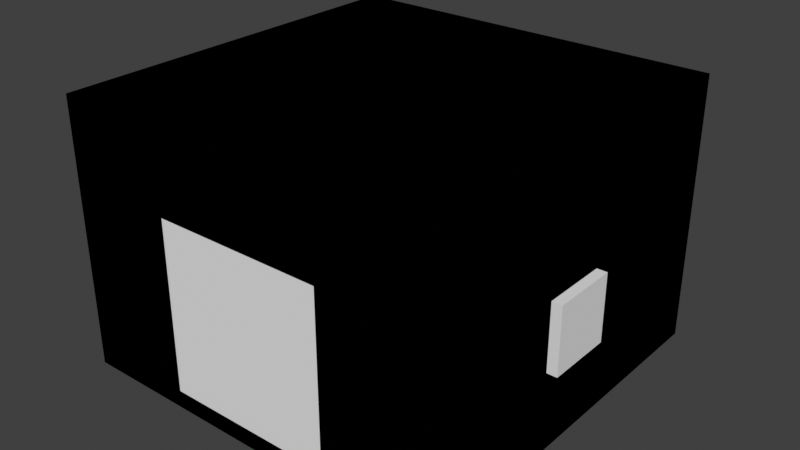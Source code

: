 # Source: 4214LTS_Cube.blend  (saved by Blender 4.2.67; exported with 4.5.12 LTS)
import bpy
from mathutils import Matrix  # noqa: F401  (used for matrix-valued properties, if any)

bpy.ops.wm.read_factory_settings(use_empty=True)
scene = bpy.context.scene
scene.name = 'Scene'

# ---- collections
col_collection = bpy.data.collections.new('Collection'); scene.collection.children.link(col_collection)
col_volumetric_boxes = bpy.data.collections.new('Volumetric Boxes'); scene.collection.children.link(col_volumetric_boxes)
col_memory_points = bpy.data.collections.new('Memory Points'); scene.collection.children.link(col_memory_points)
col_colliders = bpy.data.collections.new('Colliders'); scene.collection.children.link(col_colliders)
col_buildingfireview = bpy.data.collections.new('BuildingFireView'); col_colliders.children.link(col_buildingfireview)
col_light_portals = bpy.data.collections.new('Light Portals'); scene.collection.children.link(col_light_portals)

# ---- materials (node trees are filled in below, after node groups)
mat_material = bpy.data.materials.new('Material')
mat_material.alpha_threshold = 0.0
mat_material.use_backface_culling = True
mat_material.roughness = 0.5
mat_material.line_color = (0.0, 0.0, 0.0, 1.0)
mat_dummyvolume_d3975b51f51e6bd5 = bpy.data.materials.new('dummyvolume_d3975b51f51e6bd5')
mat_dummyvolume_d3975b51f51e6bd5.diffuse_color = (0.6346, 0.3379, 0.3417, 1.0)
mat_concrete_1a05231c3fd1627a = bpy.data.materials.new('concrete_1A05231C3FD1627A')
mat_concrete_1a05231c3fd1627a.diffuse_color = (0.7439, 0.1997, 0.08086, 1.0)

# ---- node groups
ng_nodetree = bpy.data.node_groups.new('NodeTree', 'ShaderNodeTree')
_s = ng_nodetree.interface.new_socket(name='Vector', in_out='OUTPUT', socket_type='NodeSocketVector')
_s.min_value = 0.0
_s.max_value = 0.0
_s = ng_nodetree.interface.new_socket(name='Vector', in_out='INPUT', socket_type='NodeSocketVector')
_s.min_value = -1e+04
_s.max_value = 1e+04
_s = ng_nodetree.interface.new_socket(name='TilingU', in_out='INPUT', socket_type='NodeSocketFloat')
_s.subtype = 'FACTOR'
_s.default_value = 1.0
_s.min_value = -1000.0
_s.max_value = 1000.0
_s = ng_nodetree.interface.new_socket(name='TilingV', in_out='INPUT', socket_type='NodeSocketFloat')
_s.subtype = 'FACTOR'
_s.default_value = 1.0
_s.min_value = -1000.0
_s.max_value = 1000.0
_s = ng_nodetree.interface.new_socket(name='OffsetU', in_out='INPUT', socket_type='NodeSocketFloat')
_s.subtype = 'FACTOR'
_s.min_value = -1.0
_s.max_value = 1.0
_s = ng_nodetree.interface.new_socket(name='OffsetV', in_out='INPUT', socket_type='NodeSocketFloat')
_s.subtype = 'FACTOR'
_s.min_value = -1.0
_s.max_value = 1.0
_s = ng_nodetree.interface.new_socket(name='Rotation', in_out='INPUT', socket_type='NodeSocketFloat')
_s.subtype = 'FACTOR'
_s.min_value = 0.0
_s.max_value = 360.0
_N = ng_nodetree.nodes; _L = ng_nodetree.links
n0 = _N.new('NodeFrame'); n0.name = 'Frame.004'; n0.location = (-230, 440)
n0.label = 'Shift UVs so tiling/rotation origin is in top left corner'
n0.width = 200
n1 = _N.new('ShaderNodeCombineXYZ'); n1.name = 'Combine XYZ'; n1.location = (-220, 160)
n2 = _N.new('ShaderNodeCombineXYZ'); n2.name = 'Combine XYZ.001'; n2.location = (-220, -20)
n3 = _N.new('ShaderNodeMath'); n3.name = 'Math.006'; n3.location = (-440, -100)
n3.hide = True
n3.operation = 'MULTIPLY'
n3.inputs[1].default_value = -1.0
n3.inputs[2].default_value = 0.0
n4 = _N.new('NodeReroute'); n4.name = 'Reroute'; n4.location = (-520, -100)
n4.width = 16
n4.socket_idname = 'NodeSocketFloatFactor'
n5 = _N.new('NodeReroute'); n5.name = 'Reroute.003'; n5.location = (-460, -80)
n5.width = 16
n5.socket_idname = 'NodeSocketFloatFactor'
n6 = _N.new('NodeReroute'); n6.name = 'Reroute.004'; n6.location = (-280, 120)
n6.width = 16
n6.socket_idname = 'NodeSocketVector'
n7 = _N.new('ShaderNodeVectorMath'); n7.name = 'Vector Math'; n7.location = (30, -40)
n7.inputs[1].default_value = (0.0, -1.0, 0.0)
n8 = _N.new('NodeReroute'); n8.name = 'Reroute.005'; n8.location = (-280, 300)
n8.width = 16
n8.socket_idname = 'NodeSocketVector'
n9 = _N.new('NodeReroute'); n9.name = 'Reroute.006'; n9.location = (60, 360)
n9.width = 16
n9.socket_idname = 'NodeSocketVector'
n10 = _N.new('ShaderNodeVectorMath'); n10.name = 'UV_Tiling'; n10.location = (60, 140)
n10.label = 'UV_Tiling'
n10.operation = 'MULTIPLY'
n11 = _N.new('ShaderNodeMath'); n11.name = 'Math.007'; n11.location = (120, -500)
n11.hide = True
n11.operation = 'RADIANS'
n11.inputs[2].default_value = 0.0
n12 = _N.new('NodeReroute'); n12.name = 'Reroute.007'; n12.location = (-554, 14)
n12.width = 16
n12.socket_idname = 'NodeSocketFloatFactor'
n13 = _N.new('NodeReroute'); n13.name = 'Reroute.001'; n13.location = (-523, 37)
n13.width = 16
n13.socket_idname = 'NodeSocketFloatFactor'
n14 = _N.new('NodeReroute'); n14.name = 'Reroute.002'; n14.location = (-461, 58)
n14.width = 16
n14.socket_idname = 'NodeSocketFloatFactor'
n15 = _N.new('NodeReroute'); n15.name = 'Reroute.008'; n15.location = (-560, -500)
n15.width = 16
n15.socket_idname = 'NodeSocketFloatFactor'
n16 = _N.new('NodeGroupOutput'); n16.name = 'Group Output'; n16.location = (840, -200)
n17 = _N.new('ShaderNodeVectorMath'); n17.name = 'UV_Offset'; n17.location = (200, -40)
n17.label = 'UV_Offset'
n18 = _N.new('ShaderNodeVectorRotate'); n18.name = 'Vector Rotate'; n18.location = (340, -200)
n18.invert = True
n19 = _N.new('NodeGroupInput'); n19.name = 'Group Input'; n19.location = (-840, 160)
n19.width = 187
n7.parent = n0
_L.new(n7.outputs[0], n9.inputs[0])
_L.new(n1.outputs[0], n10.inputs[1])
_L.new(n10.outputs[0], n17.inputs[0])
_L.new(n2.outputs[0], n17.inputs[1])
_L.new(n3.outputs[0], n2.inputs[1])
_L.new(n17.outputs[0], n18.inputs[0])
_L.new(n11.outputs[0], n18.inputs[3])
_L.new(n19.outputs[0], n6.inputs[0])
_L.new(n4.outputs[0], n3.inputs[0])
_L.new(n13.outputs[0], n4.inputs[0])
_L.new(n14.outputs[0], n5.inputs[0])
_L.new(n5.outputs[0], n2.inputs[0])
_L.new(n6.outputs[0], n8.inputs[0])
_L.new(n8.outputs[0], n7.inputs[0])
_L.new(n9.outputs[0], n10.inputs[0])
_L.new(n12.outputs[0], n15.inputs[0])
_L.new(n15.outputs[0], n11.inputs[0])
_L.new(n18.outputs[0], n16.inputs[0])
_L.new(n19.outputs[1], n1.inputs[0])
_L.new(n19.outputs[2], n1.inputs[1])
_L.new(n19.outputs[3], n14.inputs[0])
_L.new(n19.outputs[4], n13.inputs[0])
_L.new(n19.outputs[5], n12.inputs[0])
n16.is_active_output = True
ng_resetmetalness = bpy.data.node_groups.new('ResetMetalness', 'ShaderNodeTree')
_s = ng_resetmetalness.interface.new_socket(name='Image', in_out='OUTPUT', socket_type='NodeSocketColor')
_s.default_value = (0.0, 0.0, 0.0, 0.0)
_s = ng_resetmetalness.interface.new_socket(name='Image', in_out='INPUT', socket_type='NodeSocketColor')
_s.default_value = (0.8, 0.8, 0.8, 1.0)
_N = ng_resetmetalness.nodes; _L = ng_resetmetalness.links
n0 = _N.new('ShaderNodeSeparateColor'); n0.name = 'Separate RGB'; n0.location = (-200, -20)
n1 = _N.new('ShaderNodeCombineColor'); n1.name = 'Combine RGB'; n1.location = (220, 20)
n2 = _N.new('ShaderNodeMath'); n2.name = 'Math'; n2.location = (20, -100)
n2.operation = 'MULTIPLY'
n2.inputs[1].default_value = 0.0
n3 = _N.new('NodeGroupOutput'); n3.name = 'Group Output'; n3.location = (460, 0)
n4 = _N.new('NodeGroupInput'); n4.name = 'Group Input'; n4.location = (-420, -100)
_L.new(n0.outputs[0], n1.inputs[0])
_L.new(n0.outputs[1], n1.inputs[1])
_L.new(n0.outputs[2], n2.inputs[0])
_L.new(n2.outputs[0], n1.inputs[2])
_L.new(n4.outputs[0], n0.inputs[0])
_L.new(n1.outputs[0], n3.inputs[0])
n3.is_active_output = True
ng_reorientnormal = bpy.data.node_groups.new('ReorientNormal', 'ShaderNodeTree')
_s = ng_reorientnormal.interface.new_socket(name='Vector', in_out='OUTPUT', socket_type='NodeSocketVector')
_s = ng_reorientnormal.interface.new_socket(name='global', in_out='INPUT', socket_type='NodeSocketVector')
_s.min_value = -1e+04
_s.max_value = 1e+04
_s = ng_reorientnormal.interface.new_socket(name='detail', in_out='INPUT', socket_type='NodeSocketVector')
_s.min_value = -1e+04
_s.max_value = 1e+04
_N = ng_reorientnormal.nodes; _L = ng_reorientnormal.links
n0 = _N.new('NodeFrame'); n0.name = 'Frame.003'; n0.location = (-1021, -5)
n0.label = 'float d = max(1e-5f, dot(surfNormal, global) + 1)'
n0.width = 640
n0.shrink = False
n1 = _N.new('NodeFrame'); n1.name = 'Frame.012'; n1.location = (-315, -740)
n1.label = 'float3 q = cross(surfNormal, global) * rsqrt(2*d)'
n1.width = 845
n1.shrink = False
n2 = _N.new('NodeFrame'); n2.name = 'Frame.013'; n2.location = (30, -210)
n2.label = 'rsqrt(2*d)'
n2.width = 422
n2.shrink = False
n3 = _N.new('NodeFrame'); n3.name = 'Frame'; n3.location = (892, -460)
n3.label = 'detail * (sqr(q.w) - dot(q.xyz, q.xyz))'
n3.width = 758
n3.shrink = False
n4 = _N.new('NodeFrame'); n4.name = 'Frame.001'; n4.location = (909, -996)
n4.label = 'q.xyz * (2 * dot(q.xyz, detail))'
n4.width = 681
n4.shrink = False
n5 = _N.new('NodeFrame'); n5.name = 'Frame.002'; n5.location = (1030, -1517)
n5.label = 'cross(q.xyz, detail)*(2 * q.w)'
n5.width = 422
n5.shrink = False
n6 = _N.new('NodeFrame'); n6.name = 'Frame.014'; n6.location = (-70, -220)
n6.label = 'float qw = d * rsqrt(2*d)'
n6.width = 600
n7 = _N.new('ShaderNodeVectorMath'); n7.name = 'Vector Math.005'; n7.location = (41, -95)
n7.operation = 'DOT_PRODUCT'
n8 = _N.new('ShaderNodeMath'); n8.name = 'Math.020'; n8.location = (250, -55)
n8.inputs[1].default_value = 1.0
n9 = _N.new('ShaderNodeMath'); n9.name = 'Math.019'; n9.location = (470, -75)
n9.operation = 'MAXIMUM'
n9.inputs[0].default_value = 1e-05
n10 = _N.new('ShaderNodeMath'); n10.name = 'Math.021'; n10.location = (30, -105)
n10.operation = 'MULTIPLY'
n10.inputs[0].default_value = 2.0
n11 = _N.new('ShaderNodeMath'); n11.name = 'Math.023'; n11.location = (211, -110)
n11.width = 163
n11.operation = 'INVERSE_SQRT'
n12 = _N.new('ShaderNodeVectorMath'); n12.name = 'Vector Math.006'; n12.location = (495, -60)
n12.operation = 'CROSS_PRODUCT'
n13 = _N.new('ShaderNodeMath'); n13.name = 'Math'; n13.location = (128, -60)
n13.operation = 'POWER'
n13.inputs[1].default_value = 2.0
n14 = _N.new('ShaderNodeVectorMath'); n14.name = 'Vector Math'; n14.location = (128, -220)
n14.operation = 'DOT_PRODUCT'
n15 = _N.new('ShaderNodeMath'); n15.name = 'Math.001'; n15.location = (328, -140)
n15.operation = 'SUBTRACT'
n16 = _N.new('ShaderNodeMath'); n16.name = 'Math.002'; n16.location = (291, -110)
n16.operation = 'MULTIPLY'
n16.inputs[0].default_value = 2.0
n17 = _N.new('ShaderNodeVectorMath'); n17.name = 'Vector Math.002'; n17.location = (111, -130)
n17.operation = 'DOT_PRODUCT'
n18 = _N.new('ShaderNodeVectorMath'); n18.name = 'Vector Math.007'; n18.location = (675, -200)
n18.operation = 'MULTIPLY'
n19 = _N.new('NodeGroupInput'); n19.name = 'Group Input'; n19.location = (-1700, -220)
n20 = _N.new('ShaderNodeMath'); n20.name = 'Math.003'; n20.location = (30, -200)
n20.operation = 'MULTIPLY'
n20.inputs[0].default_value = 2.0
n21 = _N.new('ShaderNodeVectorMath'); n21.name = 'Vector Math.004'; n21.location = (30, -60)
n21.operation = 'CROSS_PRODUCT'
n22 = _N.new('ShaderNodeVectorMath'); n22.name = 'Vector Math.001'; n22.location = (568, -40)
n22.operation = 'MULTIPLY'
n23 = _N.new('ShaderNodeVectorMath'); n23.name = 'Vector Math.003'; n23.location = (511, -50)
n23.operation = 'MULTIPLY'
n24 = _N.new('ShaderNodeVectorMath'); n24.name = 'Vector Math.009'; n24.location = (1840, -700)
n25 = _N.new('ShaderNodeVectorMath'); n25.name = 'Vector Math.008'; n25.location = (230, -80)
n25.operation = 'MULTIPLY'
n26 = _N.new('NodeGroupOutput'); n26.name = 'Group Output'; n26.location = (2300, -800)
n27 = _N.new('ShaderNodeVectorMath'); n27.name = 'Vector Math.010'; n27.location = (2040, -920)
n28 = _N.new('ShaderNodeNewGeometry'); n28.name = 'Geometry'; n28.location = (-1680, -740)
n28.width = 194
n29 = _N.new('ShaderNodeMath'); n29.name = 'Math.022'; n29.location = (30, -140)
n29.operation = 'MULTIPLY'
n29.inputs[0].default_value = 2.0
n30 = _N.new('ShaderNodeMath'); n30.name = 'Math.025'; n30.location = (230, -140)
n30.operation = 'INVERSE_SQRT'
n31 = _N.new('ShaderNodeMath'); n31.name = 'Math.027'; n31.location = (430, -40)
n31.operation = 'MULTIPLY'
n2.parent = n1
n7.parent = n0
n8.parent = n0
n9.parent = n0
n10.parent = n2
n11.parent = n2
n12.parent = n1
n13.parent = n3
n14.parent = n3
n15.parent = n3
n16.parent = n4
n17.parent = n4
n18.parent = n1
n20.parent = n5
n21.parent = n5
n22.parent = n3
n23.parent = n4
n25.parent = n5
n29.parent = n6
n30.parent = n6
n31.parent = n6
_L.new(n19.outputs[0], n7.inputs[1])
_L.new(n28.outputs[1], n7.inputs[0])
_L.new(n7.outputs[1], n8.inputs[0])
_L.new(n8.outputs[0], n9.inputs[1])
_L.new(n28.outputs[1], n12.inputs[0])
_L.new(n9.outputs[0], n10.inputs[1])
_L.new(n9.outputs[0], n29.inputs[1])
_L.new(n10.outputs[0], n11.inputs[0])
_L.new(n12.outputs[0], n18.inputs[0])
_L.new(n29.outputs[0], n30.inputs[0])
_L.new(n9.outputs[0], n31.inputs[0])
_L.new(n18.outputs[0], n14.inputs[0])
_L.new(n18.outputs[0], n14.inputs[1])
_L.new(n11.outputs[0], n18.inputs[1])
_L.new(n31.outputs[0], n13.inputs[0])
_L.new(n13.outputs[0], n15.inputs[0])
_L.new(n14.outputs[1], n15.inputs[1])
_L.new(n19.outputs[1], n22.inputs[0])
_L.new(n15.outputs[0], n22.inputs[1])
_L.new(n18.outputs[0], n17.inputs[0])
_L.new(n19.outputs[1], n17.inputs[1])
_L.new(n17.outputs[1], n16.inputs[1])
_L.new(n18.outputs[0], n23.inputs[0])
_L.new(n16.outputs[0], n23.inputs[1])
_L.new(n18.outputs[0], n21.inputs[0])
_L.new(n19.outputs[1], n21.inputs[1])
_L.new(n31.outputs[0], n20.inputs[1])
_L.new(n21.outputs[0], n25.inputs[0])
_L.new(n20.outputs[0], n25.inputs[1])
_L.new(n22.outputs[0], n24.inputs[0])
_L.new(n23.outputs[0], n24.inputs[1])
_L.new(n24.outputs[0], n27.inputs[0])
_L.new(n25.outputs[0], n27.inputs[1])
_L.new(n27.outputs[0], n26.inputs[0])
_L.new(n30.outputs[0], n31.inputs[1])
_L.new(n19.outputs[0], n12.inputs[1])
n26.is_active_output = True
ng_normal2rgb = bpy.data.node_groups.new('Normal2RGB', 'ShaderNodeTree')
_s = ng_normal2rgb.interface.new_socket(name='Value', in_out='OUTPUT', socket_type='NodeSocketColor')
_s = ng_normal2rgb.interface.new_socket(name='Vector', in_out='INPUT', socket_type='NodeSocketVector')
_s.min_value = -1e+04
_s.max_value = 1e+04
_N = ng_normal2rgb.nodes; _L = ng_normal2rgb.links
n0 = _N.new('ShaderNodeMath'); n0.name = 'Math.019'; n0.location = (160, 100)
n0.inputs[1].default_value = 1.0
n0.inputs[2].default_value = 0.0
n1 = _N.new('ShaderNodeMath'); n1.name = 'Math.020'; n1.location = (340, 100)
n1.operation = 'MULTIPLY'
n1.inputs[2].default_value = 0.0
n2 = _N.new('ShaderNodeMath'); n2.name = 'Math.021'; n2.location = (160, -80)
n2.inputs[1].default_value = 1.0
n2.inputs[2].default_value = 0.0
n3 = _N.new('ShaderNodeMath'); n3.name = 'Math.023'; n3.location = (160, -260)
n3.inputs[1].default_value = 1.0
n3.inputs[2].default_value = 0.0
n4 = _N.new('ShaderNodeSeparateXYZ'); n4.name = 'Separate XYZ'; n4.location = (-60, -20)
n5 = _N.new('ShaderNodeCombineColor'); n5.name = 'Combine RGB'; n5.location = (600, 20)
n6 = _N.new('ShaderNodeMath'); n6.name = 'Math.022'; n6.location = (340, -80)
n6.operation = 'MULTIPLY'
n6.inputs[2].default_value = 0.0
n7 = _N.new('ShaderNodeMath'); n7.name = 'Math.024'; n7.location = (340, -260)
n7.operation = 'MULTIPLY'
n7.inputs[2].default_value = 0.0
n8 = _N.new('NodeGroupOutput'); n8.name = 'Group Output'; n8.location = (820, 20)
n9 = _N.new('NodeGroupInput'); n9.name = 'Group Input'; n9.location = (-320, -80)
_L.new(n9.outputs[0], n4.inputs[0])
_L.new(n1.outputs[0], n5.inputs[0])
_L.new(n4.outputs[0], n0.inputs[0])
_L.new(n0.outputs[0], n1.inputs[0])
_L.new(n2.outputs[0], n6.inputs[0])
_L.new(n3.outputs[0], n7.inputs[0])
_L.new(n4.outputs[1], n2.inputs[0])
_L.new(n4.outputs[2], n3.inputs[0])
_L.new(n5.outputs[0], n8.inputs[0])
_L.new(n6.outputs[0], n5.inputs[1])
_L.new(n7.outputs[0], n5.inputs[2])
n8.is_active_output = True
ng_calculatenormalz = bpy.data.node_groups.new('CalculateNormalZ', 'ShaderNodeTree')
_s = ng_calculatenormalz.interface.new_socket(name='Value', in_out='OUTPUT', socket_type='NodeSocketFloat')
_s.min_value = 0.0
_s.max_value = 0.0
_s = ng_calculatenormalz.interface.new_socket(name='X', in_out='INPUT', socket_type='NodeSocketFloat')
_s.min_value = -1e+04
_s.max_value = 1e+04
_s = ng_calculatenormalz.interface.new_socket(name='Y', in_out='INPUT', socket_type='NodeSocketFloat')
_s.min_value = -1e+04
_s.max_value = 1e+04
_N = ng_calculatenormalz.nodes; _L = ng_calculatenormalz.links
n0 = _N.new('ShaderNodeVectorMath'); n0.name = 'Vector Math'; n0.location = (5, 35)
n0.operation = 'DOT_PRODUCT'
n1 = _N.new('NodeGroupInput'); n1.name = 'Group Input'; n1.location = (-413, 9)
n2 = _N.new('ShaderNodeClamp'); n2.name = 'Clamp'; n2.location = (208, 38)
n3 = _N.new('ShaderNodeMath'); n3.name = 'Math'; n3.location = (457, 44)
n3.width = 128
n3.operation = 'SUBTRACT'
n3.inputs[0].default_value = 1.0
n3.inputs[2].default_value = 0.0
n4 = _N.new('NodeGroupOutput'); n4.name = 'Group Output'; n4.location = (834, 32)
n5 = _N.new('ShaderNodeCombineXYZ'); n5.name = 'Combine XYZ.002'; n5.location = (-197, 30)
n6 = _N.new('ShaderNodeMath'); n6.name = 'Math.001'; n6.location = (635, 38)
n6.operation = 'SQRT'
n6.inputs[2].default_value = 0.0
_L.new(n5.outputs[0], n0.inputs[0])
_L.new(n5.outputs[0], n0.inputs[1])
_L.new(n1.outputs[0], n5.inputs[0])
_L.new(n1.outputs[1], n5.inputs[1])
_L.new(n0.outputs[1], n2.inputs[0])
_L.new(n2.outputs[0], n3.inputs[1])
_L.new(n3.outputs[0], n6.inputs[0])
_L.new(n6.outputs[0], n4.inputs[0])
n4.is_active_output = True
ng_processnormalmap = bpy.data.node_groups.new('ProcessNormalMap', 'ShaderNodeTree')
_s = ng_processnormalmap.interface.new_socket(name='Vector', in_out='OUTPUT', socket_type='NodeSocketVector')
_s.min_value = 0.0
_s.max_value = 0.0
_s = ng_processnormalmap.interface.new_socket(name='R', in_out='INPUT', socket_type='NodeSocketFloat')
_s.default_value = 1.0
_s.min_value = 0.0
_s.max_value = 1.0
_s = ng_processnormalmap.interface.new_socket(name='G', in_out='INPUT', socket_type='NodeSocketFloat')
_s.default_value = 1.0
_s.min_value = 0.0
_s.max_value = 1.0
_s = ng_processnormalmap.interface.new_socket(name='Normal Strength', in_out='INPUT', socket_type='NodeSocketFloat')
_s.default_value = 1.0
_s.min_value = 0.0
_s.max_value = 10.0
_N = ng_processnormalmap.nodes; _L = ng_processnormalmap.links
n0 = _N.new('NodeFrame'); n0.name = 'Frame'; n0.location = (-550, 70)
n0.label = 'Range 0 1 to -1 1'
n0.width = 420
n1 = _N.new('NodeGroupInput'); n1.name = 'Group Input'; n1.location = (-1140, 280)
n2 = _N.new('ShaderNodeMath'); n2.name = 'Math.011'; n2.location = (-100, -140)
n2.operation = 'MULTIPLY'
n2.inputs[1].default_value = -1.0
n2.inputs[2].default_value = 0.0
n3 = _N.new('NodeReroute'); n3.name = 'Reroute'; n3.location = (102, 2)
n3.width = 16
n3.socket_idname = 'NodeSocketFloat'
n4 = _N.new('NodeReroute'); n4.name = 'Reroute.001'; n4.location = (102, -178)
n4.width = 16
n4.socket_idname = 'NodeSocketFloat'
n5 = _N.new('NodeReroute'); n5.name = 'Reroute.002'; n5.location = (102, 142)
n5.width = 16
n5.socket_idname = 'NodeSocketFloat'
n6 = _N.new('ShaderNodeMath'); n6.name = 'Math.013'; n6.location = (202, -38)
n6.operation = 'MULTIPLY'
n6.inputs[2].default_value = 0.0
n7 = _N.new('ShaderNodeMath'); n7.name = 'Math.014'; n7.location = (783, -113)
n7.use_clamp = True
n7.inputs[1].default_value = 1e-06
n7.inputs[2].default_value = 0.0
n8 = _N.new('ShaderNodeMath'); n8.name = 'Math.012'; n8.location = (202, 142)
n8.operation = 'MULTIPLY'
n8.inputs[2].default_value = 0.0
n9 = _N.new('NodeGroupOutput'); n9.name = 'Group Output'; n9.location = (1413, -14)
n10 = _N.new('ShaderNodeCombineXYZ'); n10.name = 'Combine XYZ.001'; n10.location = (1052, 26)
n11 = _N.new('ShaderNodeVectorMath'); n11.name = 'Vector Math'; n11.location = (1223, 16)
n11.operation = 'NORMALIZE'
n12 = _N.new('ShaderNodeMath'); n12.name = 'Math.009'; n12.location = (250, -30)
n12.operation = 'SUBTRACT'
n12.inputs[1].default_value = 1.0
n12.inputs[2].default_value = 0.0
n13 = _N.new('ShaderNodeMath'); n13.name = 'Math.008'; n13.location = (30, -30)
n13.operation = 'MULTIPLY'
n13.inputs[1].default_value = 2.0
n13.inputs[2].default_value = 0.0
n14 = _N.new('ShaderNodeMath'); n14.name = 'Math.006'; n14.location = (30, -210)
n14.operation = 'MULTIPLY'
n14.inputs[1].default_value = 2.0
n14.inputs[2].default_value = 0.0
n15 = _N.new('ShaderNodeMath'); n15.name = 'Math.010'; n15.location = (250, -210)
n15.operation = 'SUBTRACT'
n15.inputs[1].default_value = 1.0
n15.inputs[2].default_value = 0.0
n16 = _N.new('ShaderNodeGroup'); n16.name = 'CalculateNormalZ'; n16.location = (439, -313)
n16.label = 'CalculateNormalZ'
n16.width = 203
n16.node_tree = ng_calculatenormalz
n12.parent = n0
n13.parent = n0
n14.parent = n0
n15.parent = n0
_L.new(n11.outputs[0], n9.inputs[0])
_L.new(n14.outputs[0], n15.inputs[0])
_L.new(n13.outputs[0], n12.inputs[0])
_L.new(n15.outputs[0], n2.inputs[0])
_L.new(n6.outputs[0], n10.inputs[1])
_L.new(n8.outputs[0], n10.inputs[0])
_L.new(n16.outputs[0], n7.inputs[0])
_L.new(n7.outputs[0], n10.inputs[2])
_L.new(n10.outputs[0], n11.inputs[0])
_L.new(n1.outputs[1], n14.inputs[0])
_L.new(n1.outputs[2], n5.inputs[0])
_L.new(n3.outputs[0], n8.inputs[1])
_L.new(n3.outputs[0], n4.inputs[0])
_L.new(n4.outputs[0], n6.inputs[1])
_L.new(n5.outputs[0], n3.inputs[0])
_L.new(n1.outputs[0], n13.inputs[0])
_L.new(n6.outputs[0], n16.inputs[1])
_L.new(n8.outputs[0], n16.inputs[0])
_L.new(n12.outputs[0], n8.inputs[0])
_L.new(n2.outputs[0], n6.inputs[0])
n9.is_active_output = True
ng_normal2rbg = bpy.data.node_groups.new('Normal2RBG', 'ShaderNodeTree')
_s = ng_normal2rbg.interface.new_socket(name='Image', in_out='OUTPUT', socket_type='NodeSocketColor')
_s.default_value = (0.0, 0.0, 0.0, 0.0)
_s = ng_normal2rbg.interface.new_socket(name='Vector', in_out='INPUT', socket_type='NodeSocketVector')
_s.min_value = -1e+04
_s.max_value = 1e+04
_N = ng_normal2rbg.nodes; _L = ng_normal2rbg.links
n0 = _N.new('ShaderNodeCombineColor'); n0.name = 'Combine RGB'; n0.location = (300, 80)
n1 = _N.new('ShaderNodeMapRange'); n1.name = 'Map Range'; n1.location = (20, 40)
n1.hide = True
n1.inputs[1].default_value = -1.0
n2 = _N.new('ShaderNodeMapRange'); n2.name = 'Map Range.001'; n2.location = (20, -20)
n2.hide = True
n2.inputs[1].default_value = -1.0
n3 = _N.new('ShaderNodeSeparateXYZ'); n3.name = 'Separate XYZ'; n3.location = (-300, 40)
n4 = _N.new('NodeGroupInput'); n4.name = 'Group Input'; n4.location = (-500, 0)
n5 = _N.new('ShaderNodeMapRange'); n5.name = 'Map Range.002'; n5.location = (20, -80)
n5.hide = True
n5.inputs[1].default_value = -1.0
n6 = _N.new('NodeGroupOutput'); n6.name = 'Group Output'; n6.location = (490, 0)
_L.new(n3.outputs[0], n1.inputs[0])
_L.new(n1.outputs[0], n0.inputs[0])
_L.new(n3.outputs[1], n2.inputs[0])
_L.new(n2.outputs[0], n0.inputs[2])
_L.new(n3.outputs[2], n5.inputs[0])
_L.new(n5.outputs[0], n0.inputs[1])
_L.new(n4.outputs[0], n3.inputs[0])
_L.new(n0.outputs[0], n6.inputs[0])
n6.is_active_output = True
ng_matpbrbasic_shader = bpy.data.node_groups.new('MatPBRBasic_shader', 'ShaderNodeTree')
_s = ng_matpbrbasic_shader.interface.new_socket(name='BSDF', in_out='OUTPUT', socket_type='NodeSocketShader')
_s = ng_matpbrbasic_shader.interface.new_socket(name='Color', in_out='INPUT', socket_type='NodeSocketColor')
_s.default_value = (1.0, 1.0, 1.0, 1.0)
_s = ng_matpbrbasic_shader.interface.new_socket(name='BCR Map', in_out='INPUT', socket_type='NodeSocketColor')
_s.default_value = (1.0, 1.0, 1.0, 1.0)
_s = ng_matpbrbasic_shader.interface.new_socket(name='Roughness (BCR Map alpha)', in_out='INPUT', socket_type='NodeSocketFloat')
_s.default_value = 1.0
_s.min_value = 0.0
_s.max_value = 1.0
_s = ng_matpbrbasic_shader.interface.new_socket(name='Opacity Map', in_out='INPUT', socket_type='NodeSocketColor')
_s.default_value = (1.0, 1.0, 1.0, 1.0)
_s = ng_matpbrbasic_shader.interface.new_socket(name='Normal Power', in_out='INPUT', socket_type='NodeSocketFloat')
_s.subtype = 'FACTOR'
_s.default_value = 1.0
_s.min_value = 0.0
_s.max_value = 4.0
_s = ng_matpbrbasic_shader.interface.new_socket(name='NMO Map', in_out='INPUT', socket_type='NodeSocketColor')
_s.default_value = (0.5, 0.5, 0.0, 1.0)
_s = ng_matpbrbasic_shader.interface.new_socket(name='Specular Mul', in_out='INPUT', socket_type='NodeSocketFloat')
_s.subtype = 'FACTOR'
_s.default_value = 1.0
_s.min_value = 0.0
_s.max_value = 5.0
_s = ng_matpbrbasic_shader.interface.new_socket(name='Roughness Scale', in_out='INPUT', socket_type='NodeSocketFloat')
_s.subtype = 'FACTOR'
_s.default_value = 1.0
_s.min_value = 0.0
_s.max_value = 5.0
_s = ng_matpbrbasic_shader.interface.new_socket(name='Metalness Scale', in_out='INPUT', socket_type='NodeSocketFloat')
_s.subtype = 'FACTOR'
_s.default_value = 1.0
_s.min_value = 0.0
_s.max_value = 5.0
_s = ng_matpbrbasic_shader.interface.new_socket(name='Emissive', in_out='INPUT', socket_type='NodeSocketColor')
_s = ng_matpbrbasic_shader.interface.new_socket(name='Emissive Map', in_out='INPUT', socket_type='NodeSocketColor')
_s.default_value = (1.0, 1.0, 1.0, 1.0)
_s = ng_matpbrbasic_shader.interface.new_socket(name='Alpha Test', in_out='INPUT', socket_type='NodeSocketFloat')
_s.subtype = 'FACTOR'
_s.min_value = 0.0
_s.max_value = 1.0
_s = ng_matpbrbasic_shader.interface.new_socket(name='Alpha Mul', in_out='INPUT', socket_type='NodeSocketFloat')
_s.subtype = 'FACTOR'
_s.default_value = 1.0
_s.min_value = 0.0
_s.max_value = 5.0
_s = ng_matpbrbasic_shader.interface.new_socket(name='Detail Normal Power', in_out='INPUT', socket_type='NodeSocketFloat')
_s.subtype = 'FACTOR'
_s.min_value = 0.0
_s.max_value = 4.0
_s = ng_matpbrbasic_shader.interface.new_socket(name='Detail Normal Map', in_out='INPUT', socket_type='NodeSocketColor')
_s.default_value = (0.5, 0.5, 0.0, 1.0)
_s = ng_matpbrbasic_shader.interface.new_socket(name='AO', in_out='INPUT', socket_type='NodeSocketFloat')
_s.default_value = 1.0
_s = ng_matpbrbasic_shader.interface.new_socket(name='AO Factor', in_out='INPUT', socket_type='NodeSocketFloat')
_s.subtype = 'FACTOR'
_s.min_value = 0.0
_s.max_value = 1.0
_s = ng_matpbrbasic_shader.interface.new_socket(name='BlendMode', in_out='INPUT', socket_type='NodeSocketFloat')
_s.subtype = 'FACTOR'
_s.default_value = 0.5
_s.min_value = 0.0
_s.max_value = 1.0
_N = ng_matpbrbasic_shader.nodes; _L = ng_matpbrbasic_shader.links
n0 = _N.new('NodeFrame'); n0.name = 'Frame'; n0.location = (-949, -1020)
n0.label = 'Normals Processing'
n0.width = 1418
n1 = _N.new('NodeFrame'); n1.name = 'Frame.001'; n1.location = (-769, -471)
n1.label = 'Alpha Processing'
n1.width = 1290
n2 = _N.new('ShaderNodeMath'); n2.name = 'Math.001'; n2.location = (-540, -40)
n2.hide = True
n2.operation = 'MULTIPLY'
n2.use_clamp = True
n2.inputs[2].default_value = 0.0
n3 = _N.new('ShaderNodeSeparateColor'); n3.name = 'Separate RGB'; n3.location = (-600, -140)
n3.hide = True
n4 = _N.new('ShaderNodeGroup'); n4.name = 'Group.004'; n4.location = (969, -80)
n4.node_tree = ng_reorientnormal
n5 = _N.new('ShaderNodeNormalMap'); n5.name = 'Normal Map.001'; n5.location = (749, -260)
n6 = _N.new('ShaderNodeGroup'); n6.name = 'Group.003'; n6.location = (529, -260)
n6.node_tree = ng_normal2rgb
n7 = _N.new('ShaderNodeNormalMap'); n7.name = 'Normal Map'; n7.location = (729, -40)
n8 = _N.new('ShaderNodeGroup'); n8.name = 'Group.001'; n8.location = (509, -40)
n8.node_tree = ng_normal2rgb
n9 = _N.new('ShaderNodeVectorMath'); n9.name = 'Vector Math'; n9.location = (1249, -40)
n9.operation = 'NORMALIZE'
n10 = _N.new('ShaderNodeGroup'); n10.name = 'Group'; n10.location = (289, -40)
n10.node_tree = ng_processnormalmap
n11 = _N.new('ShaderNodeGroup'); n11.name = 'Group.002'; n11.location = (309, -260)
n11.node_tree = ng_processnormalmap
n12 = _N.new('ShaderNodeSeparateColor'); n12.name = 'Separate RGB.001'; n12.location = (29, -40)
n13 = _N.new('NodeGroupOutput'); n13.name = 'Metallic'; n13.location = (1080, -760)
n13.label = 'Metallic'
n14 = _N.new('NodeGroupOutput'); n14.name = 'WorldNormals'; n14.location = (1080, -840)
n14.label = 'WorldNormals'
n15 = _N.new('ShaderNodeRGB'); n15.name = 'RGB'; n15.location = (820, -1100)
n15.outputs[0].default_value = (0.0, 0.0, 0.0, 1.0)
n16 = _N.new('NodeGroupOutput'); n16.name = 'Albedo'; n16.location = (1080, -600)
n16.label = 'Albedo'
n17 = _N.new('NodeGroupOutput'); n17.name = 'Roughness'; n17.location = (1080, -680)
n17.label = 'Roughness'
n18 = _N.new('ShaderNodeMath'); n18.name = 'Math.002'; n18.location = (-440, -180)
n18.hide = True
n18.operation = 'MULTIPLY'
n18.use_clamp = True
n18.inputs[2].default_value = 0.0
n19 = _N.new('NodeGroupInput'); n19.name = 'Group Input.005'; n19.location = (540, 0)
n20 = _N.new('NodeGroupInput'); n20.name = 'Group Input'; n20.location = (-1160, -1360)
n21 = _N.new('NodeGroupInput'); n21.name = 'Group Input.007'; n21.location = (-1120, -1100)
n22 = _N.new('ShaderNodeSeparateColor'); n22.name = 'Separate RGB.003'; n22.location = (29, -189)
n22.hide = True
n23 = _N.new('ShaderNodeMath'); n23.name = 'Math.003'; n23.location = (269, -169)
n23.inputs[1].default_value = 0.00101
n23.inputs[2].default_value = 0.0
n24 = _N.new('ShaderNodeMath'); n24.name = 'Math.004'; n24.location = (477, -197)
n24.operation = 'MULTIPLY'
n24.inputs[2].default_value = 0.0
n25 = _N.new('ShaderNodeMath'); n25.name = 'Math.005'; n25.location = (644, -324)
n25.operation = 'LESS_THAN'
n25.inputs[2].default_value = 0.0
n26 = _N.new('ShaderNodeInvert'); n26.name = 'Invert'; n26.location = (841, -354)
n27 = _N.new('NodeGroupInput'); n27.name = 'Group Input.004'; n27.location = (-973, -769)
n28 = _N.new('ShaderNodeGroup'); n28.name = 'Group.005'; n28.location = (740, -920)
n28.width = 232
n28.node_tree = ng_normal2rbg
n29 = _N.new('ShaderNodeBsdfPrincipled'); n29.name = 'MatPBRBasic'; n29.location = (1486, 202)
n29.label = 'MatPBRBasic'
n29.distribution = 'GGX'
n29.inputs[3].default_value = 1.45
n29.inputs[28].default_value = 1.0
n30 = _N.new('ShaderNodeMix'); n30.name = 'Mix.001'; n30.location = (-620, -280)
n30.hide = True
n30.data_type = 'RGBA'
n30.blend_type = 'MULTIPLY'
n30.inputs[0].default_value = 1.0
n31 = _N.new('ShaderNodeSeparateColor'); n31.name = 'Separate RGB.002'; n31.location = (49, -260)
n32 = _N.new('ShaderNodeMix'); n32.name = 'Mix.002'; n32.location = (-279, 323)
n32.hide = True
n32.data_type = 'RGBA'
n32.blend_type = 'MULTIPLY'
n32.inputs[0].default_value = 1.0
n33 = _N.new('ShaderNodeMix'); n33.name = 'Mix'; n33.location = (-557, 104)
n33.hide = True
n33.data_type = 'RGBA'
n33.blend_type = 'MULTIPLY'
n33.inputs[0].default_value = 1.0
n34 = _N.new('ShaderNodeMix'); n34.name = 'Mix.003'; n34.location = (-93, 292)
n34.hide = True
n34.data_type = 'RGBA'
n35 = _N.new('NodeGroupInput'); n35.name = 'Group Input.002'; n35.location = (-760, -20)
n36 = _N.new('NodeGroupInput'); n36.name = 'Group Input.006'; n36.location = (-780, -140)
n37 = _N.new('NodeGroupInput'); n37.name = 'Group Input.003'; n37.location = (-800, -260)
n38 = _N.new('NodeGroupOutput'); n38.name = 'Mask'; n38.location = (1080, -980)
n38.label = 'Mask'
n39 = _N.new('NodeGroupOutput'); n39.name = 'AO'; n39.location = (1080, -1090)
n39.label = 'AO'
n40 = _N.new('NodeGroupInput'); n40.name = 'Group Input.001'; n40.location = (-760, 120)
n41 = _N.new('NodeGroupOutput'); n41.name = 'None'; n41.location = (1866, 180)
n41.label = 'Shaded'
n42 = _N.new('ShaderNodeMapRange'); n42.name = 'Map Range'; n42.location = (784, -40)
n43 = _N.new('ShaderNodeMix'); n43.name = 'Mix.004'; n43.location = (1121, -180)
n4.parent = n0
n5.parent = n0
n6.parent = n0
n7.parent = n0
n8.parent = n0
n9.parent = n0
n10.parent = n0
n11.parent = n0
n12.parent = n0
n22.parent = n1
n23.parent = n1
n24.parent = n1
n25.parent = n1
n26.parent = n1
n31.parent = n0
n42.parent = n1
n43.parent = n1
_L.new(n34.outputs[2], n29.inputs[0])
_L.new(n2.outputs[0], n29.inputs[2])
_L.new(n3.outputs[2], n18.inputs[0])
_L.new(n18.outputs[0], n29.inputs[1])
_L.new(n12.outputs[0], n10.inputs[0])
_L.new(n12.outputs[1], n10.inputs[1])
_L.new(n31.outputs[0], n11.inputs[0])
_L.new(n31.outputs[1], n11.inputs[1])
_L.new(n20.outputs[14], n31.inputs[0])
_L.new(n10.outputs[0], n8.inputs[0])
_L.new(n9.outputs[0], n29.inputs[5])
_L.new(n8.outputs[0], n7.inputs[1])
_L.new(n7.outputs[0], n4.inputs[0])
_L.new(n6.outputs[0], n5.inputs[1])
_L.new(n11.outputs[0], n6.inputs[0])
_L.new(n5.outputs[0], n4.inputs[1])
_L.new(n4.outputs[0], n9.inputs[0])
_L.new(n22.outputs[0], n23.inputs[0])
_L.new(n18.outputs[0], n13.inputs[0])
_L.new(n2.outputs[0], n17.inputs[0])
_L.new(n33.outputs[2], n16.inputs[0])
_L.new(n9.outputs[0], n28.inputs[0])
_L.new(n28.outputs[0], n14.inputs[0])
_L.new(n15.outputs[0], n38.inputs[0])
_L.new(n20.outputs[13], n11.inputs[2])
_L.new(n43.outputs[0], n29.inputs[4])
_L.new(n23.outputs[0], n24.inputs[0])
_L.new(n40.outputs[0], n33.inputs[6])
_L.new(n40.outputs[1], n33.inputs[7])
_L.new(n35.outputs[2], n2.inputs[0])
_L.new(n35.outputs[7], n2.inputs[1])
_L.new(n37.outputs[9], n30.inputs[6])
_L.new(n37.outputs[10], n30.inputs[7])
_L.new(n27.outputs[3], n22.inputs[0])
_L.new(n19.outputs[6], n29.inputs[13])
_L.new(n36.outputs[5], n3.inputs[0])
_L.new(n36.outputs[8], n18.inputs[1])
_L.new(n21.outputs[5], n12.inputs[0])
_L.new(n21.outputs[4], n10.inputs[2])
_L.new(n24.outputs[0], n25.inputs[0])
_L.new(n27.outputs[12], n24.inputs[1])
_L.new(n25.outputs[0], n26.inputs[1])
_L.new(n27.outputs[11], n25.inputs[1])
_L.new(n29.outputs[0], n41.inputs[0])
_L.new(n30.outputs[2], n29.inputs[27])
_L.new(n33.outputs[2], n32.inputs[6])
_L.new(n40.outputs[15], n32.inputs[7])
_L.new(n40.outputs[16], n34.inputs[0])
_L.new(n32.outputs[2], n34.inputs[7])
_L.new(n33.outputs[2], n34.inputs[6])
_L.new(n40.outputs[15], n39.inputs[0])
_L.new(n24.outputs[0], n42.inputs[0])
_L.new(n27.outputs[11], n42.inputs[1])
_L.new(n27.outputs[17], n43.inputs[0])
_L.new(n42.outputs[0], n43.inputs[2])
_L.new(n26.outputs[0], n43.inputs[3])
n41.is_active_output = True
ng_croptexture = bpy.data.node_groups.new('CropTexture', 'ShaderNodeTree')
_s = ng_croptexture.interface.new_socket(name='Vector', in_out='OUTPUT', socket_type='NodeSocketVector')
_s = ng_croptexture.interface.new_socket(name='Value', in_out='INPUT', socket_type='NodeSocketVector')
_s.hide_value = True
_s = ng_croptexture.interface.new_socket(name='left', in_out='INPUT', socket_type='NodeSocketFloat')
_s.default_value = 0.5
_s.min_value = 0.0
_s.max_value = 1.0
_s = ng_croptexture.interface.new_socket(name='right', in_out='INPUT', socket_type='NodeSocketFloat')
_s.default_value = 0.5
_s.min_value = 0.0
_s.max_value = 1.0
_s = ng_croptexture.interface.new_socket(name='bottom', in_out='INPUT', socket_type='NodeSocketFloat')
_s.default_value = 0.5
_s.min_value = 0.0
_s.max_value = 1.0
_s = ng_croptexture.interface.new_socket(name='top', in_out='INPUT', socket_type='NodeSocketFloat')
_s.default_value = 0.5
_s.min_value = 0.0
_s.max_value = 1.0
_s = ng_croptexture.interface.new_socket(name='x', in_out='INPUT', socket_type='NodeSocketFloat')
_s.default_value = 0.5
_s.min_value = 0.0
_s.max_value = 1.0
_s = ng_croptexture.interface.new_socket(name='y', in_out='INPUT', socket_type='NodeSocketFloat')
_s.default_value = 0.5
_s.min_value = 0.0
_s.max_value = 1.0
_N = ng_croptexture.nodes; _L = ng_croptexture.links
n0 = _N.new('ShaderNodeMath'); n0.name = 'Math.006'; n0.location = (76, 169)
n0.hide = True
n1 = _N.new('ShaderNodeMath'); n1.name = 'Math.001'; n1.location = (-418, 185)
n1.hide = True
n1.operation = 'SUBTRACT'
n2 = _N.new('ShaderNodeMath'); n2.name = 'Math.005'; n2.location = (322, -184)
n2.hide = True
n2.operation = 'MODULO'
n3 = _N.new('ShaderNodeMath'); n3.name = 'Math.002'; n3.location = (511, -7)
n3.hide = True
n4 = _N.new('ShaderNodeMath'); n4.name = 'Math.010'; n4.location = (-152, 20)
n4.hide = True
n4.operation = 'SUBTRACT'
n5 = _N.new('ShaderNodeMath'); n5.name = 'Math.007'; n5.location = (107, -72)
n5.hide = True
n6 = _N.new('ShaderNodeMath'); n6.name = 'Math.008'; n6.location = (-439, 65)
n6.hide = True
n6.operation = 'SUBTRACT'
n7 = _N.new('NodeReroute'); n7.name = 'Reroute'; n7.location = (-448, -12)
n7.width = 16
n7.socket_idname = 'NodeSocketFloat'
n8 = _N.new('NodeReroute'); n8.name = 'Reroute.001'; n8.location = (-477, -141)
n8.width = 16
n8.socket_idname = 'NodeSocketFloat'
n9 = _N.new('ShaderNodeMath'); n9.name = 'Math.003'; n9.location = (614, -149)
n9.hide = True
n10 = _N.new('ShaderNodeMath'); n10.name = 'Math.011'; n10.location = (-176, -225)
n10.hide = True
n10.operation = 'SUBTRACT'
n11 = _N.new('ShaderNodeMath'); n11.name = 'Math.009'; n11.location = (-410, -94)
n11.hide = True
n11.operation = 'SUBTRACT'
n12 = _N.new('ShaderNodeMath'); n12.name = 'Math.004'; n12.location = (343, 168)
n12.hide = True
n12.operation = 'MODULO'
n13 = _N.new('ShaderNodeMath'); n13.name = 'Math'; n13.location = (-414, 268)
n13.hide = True
n13.operation = 'SUBTRACT'
n14 = _N.new('ShaderNodeCombineXYZ'); n14.name = 'Combine XYZ'; n14.location = (797, 46)
n15 = _N.new('NodeGroupOutput'); n15.name = 'Group Output'; n15.location = (1302, 44)
n16 = _N.new('ShaderNodeSeparateXYZ'); n16.name = 'Separate XYZ'; n16.location = (-1066, 250)
n17 = _N.new('NodeGroupInput'); n17.name = 'Group Input'; n17.location = (-1367, -3)
n18 = _N.new('ShaderNodeMapping'); n18.name = 'Mapping'; n18.location = (1063, 56)
n18.inputs[1].default_value = (1.0, 0.0, 0.0)
n18.inputs[3].default_value = (0.5, 1.0, 1.0)
_L.new(n4.outputs[0], n0.inputs[1])
_L.new(n16.outputs[1], n1.inputs[0])
_L.new(n10.outputs[0], n5.inputs[1])
_L.new(n11.outputs[0], n10.inputs[0])
_L.new(n11.outputs[0], n2.inputs[1])
_L.new(n8.outputs[0], n11.inputs[1])
_L.new(n16.outputs[0], n13.inputs[0])
_L.new(n3.outputs[0], n14.inputs[0])
_L.new(n8.outputs[0], n9.inputs[0])
_L.new(n6.outputs[0], n12.inputs[1])
_L.new(n9.outputs[0], n14.inputs[1])
_L.new(n5.outputs[0], n2.inputs[0])
_L.new(n7.outputs[0], n4.inputs[1])
_L.new(n13.outputs[0], n0.inputs[0])
_L.new(n8.outputs[0], n10.inputs[1])
_L.new(n0.outputs[0], n12.inputs[0])
_L.new(n12.outputs[0], n3.inputs[0])
_L.new(n7.outputs[0], n6.inputs[1])
_L.new(n7.outputs[0], n3.inputs[1])
_L.new(n1.outputs[0], n5.inputs[0])
_L.new(n6.outputs[0], n4.inputs[0])
_L.new(n2.outputs[0], n9.inputs[1])
_L.new(n17.outputs[0], n16.inputs[0])
_L.new(n17.outputs[1], n7.inputs[0])
_L.new(n17.outputs[2], n6.inputs[0])
_L.new(n17.outputs[3], n8.inputs[0])
_L.new(n17.outputs[4], n11.inputs[0])
_L.new(n17.outputs[5], n13.inputs[1])
_L.new(n17.outputs[6], n1.inputs[1])
_L.new(n14.outputs[0], n18.inputs[0])
_L.new(n18.outputs[0], n15.inputs[0])
n15.is_active_output = True
ng_material = bpy.data.node_groups.new('Material', 'ShaderNodeTree')
_N = ng_material.nodes; _L = ng_material.links
n0 = _N.new('ShaderNodeOutputMaterial'); n0.name = 'Material Output'; n0.location = (1325, 230)
n1 = _N.new('ShaderNodeUVMap'); n1.name = 'UVSrcDetailNormalMap'; n1.location = (-880, -230)
n1.label = 'UV Src Detail Normal Map'
n1.width = 181
n2 = _N.new('ShaderNodeGroup'); n2.name = 'DetailNormalMapUVTransform'; n2.location = (-600, -170)
n2.label = 'Detail Normal Map UV Transform'
n2.width = 289
n2.node_tree = ng_nodetree
n2.inputs[1].default_value = 1.0
n2.inputs[2].default_value = 1.0
n2.inputs[3].default_value = 0.0
n2.inputs[4].default_value = 0.0
n2.inputs[5].default_value = 0.0
n3 = _N.new('ShaderNodeGroup'); n3.name = 'GlobalMapsUVTransform'; n3.location = (-600, 70)
n3.label = 'Global Maps UV Transform'
n3.width = 289
n3.node_tree = ng_nodetree
n3.inputs[1].default_value = 1.0
n3.inputs[2].default_value = 1.0
n3.inputs[3].default_value = 0.0
n3.inputs[4].default_value = 0.0
n3.inputs[5].default_value = 0.0
n4 = _N.new('ShaderNodeUVMap'); n4.name = 'UVSrcGlobalMaps'; n4.location = (-860, 10)
n4.label = 'UV Src Global Maps'
n5 = _N.new('ShaderNodeTexImage'); n5.name = 'EmissiveMap'; n5.location = (65, -90)
n5.label = 'Emissive Map'
n5.width = 204
n5.hide = True
n6 = _N.new('ShaderNodeTexImage'); n6.name = 'DetailNormalMap'; n6.location = (65, -150)
n6.label = 'Detail Normal Map'
n6.width = 206
n6.hide = True
n7 = _N.new('ShaderNodeTexImage'); n7.name = 'BCRMap'; n7.location = (65, 90)
n7.label = 'BCR Map'
n7.width = 203
n7.hide = True
n8 = _N.new('ShaderNodeTexImage'); n8.name = 'OpacityMap'; n8.location = (65, 50)
n8.label = 'Opacity Map'
n8.width = 205
n8.hide = True
n9 = _N.new('ShaderNodeGroup'); n9.name = 'ResetMetalnessNMO'; n9.location = (362, 20)
n9.label = 'ResetMetalnessNMO'
n9.mute = True
n9.hide = True
n9.node_tree = ng_resetmetalness
n10 = _N.new('ShaderNodeGroup'); n10.name = 'ResetMetalnessDetailNormal'; n10.location = (353, -160)
n10.label = 'ResetMetalnessDetailNormal'
n10.width = 177
n10.mute = True
n10.hide = True
n10.node_tree = ng_resetmetalness
n11 = _N.new('ShaderNodeTexImage'); n11.name = 'NMOMap'; n11.location = (65, 10)
n11.label = 'NMO Map'
n11.width = 206
n11.hide = True
n12 = _N.new('ShaderNodeValue'); n12.name = 'AO_Term'; n12.location = (12, -213)
n12.label = 'AO_Term'
n12.outputs[0].default_value = 0.01
n13 = _N.new('ShaderNodeGroup'); n13.name = 'MatPBRBasic'; n13.location = (905, 220)
n13.width = 289
n13.node_tree = ng_matpbrbasic_shader
n13.inputs[0].default_value = (1.0, 1.0, 1.0, 1.0)
n13.inputs[4].default_value = 1.0
n13.inputs[6].default_value = 1.0
n13.inputs[7].default_value = 1.0
n13.inputs[8].default_value = 1.0
n13.inputs[9].default_value = (0.0, 0.0, 0.0, 1.0)
n13.inputs[11].default_value = 0.0
n13.inputs[12].default_value = 1.0
n13.inputs[13].default_value = 0.0
n14 = _N.new('ShaderNodeValue'); n14.name = 'blendmode'; n14.location = (290, -297)
n14.label = 'blendmode'
n14.outputs[0].default_value = 1.0
n15 = _N.new('ShaderNodeGroup'); n15.name = 'CropBCRMap'; n15.location = (-229, 152)
n15.label = 'CropBCRMap'
n15.width = 247
n15.mute = True
n15.hide = True
n15.node_tree = ng_croptexture
n15.inputs[1].default_value = 0.5
n15.inputs[2].default_value = 0.0
n15.inputs[3].default_value = 0.0
n15.inputs[4].default_value = 0.5
n15.inputs[5].default_value = 0.0
n15.inputs[6].default_value = 0.0
n16 = _N.new('ShaderNodeGroup'); n16.name = 'CropOpacityMap'; n16.location = (-229, 70)
n16.label = 'CropOpacityMap'
n16.width = 247
n16.mute = True
n16.hide = True
n16.node_tree = ng_croptexture
n16.inputs[1].default_value = 0.5
n16.inputs[2].default_value = 0.0
n16.inputs[3].default_value = 0.0
n16.inputs[4].default_value = 0.5
n16.inputs[5].default_value = 0.0
n16.inputs[6].default_value = 0.0
n17 = _N.new('ShaderNodeGroup'); n17.name = 'CropNMOMap'; n17.location = (-229, -3)
n17.label = 'CropNMOMap'
n17.width = 247
n17.mute = True
n17.hide = True
n17.node_tree = ng_croptexture
n17.inputs[1].default_value = 0.5
n17.inputs[2].default_value = 0.0
n17.inputs[3].default_value = 0.0
n17.inputs[4].default_value = 0.5
n17.inputs[5].default_value = 0.0
n17.inputs[6].default_value = 0.0
n18 = _N.new('ShaderNodeGroup'); n18.name = 'CropEmissiveMap'; n18.location = (-229, -76)
n18.label = 'CropEmissiveMap'
n18.width = 247
n18.mute = True
n18.hide = True
n18.node_tree = ng_croptexture
n18.inputs[1].default_value = 0.5
n18.inputs[2].default_value = 0.0
n18.inputs[3].default_value = 0.0
n18.inputs[4].default_value = 0.5
n18.inputs[5].default_value = 0.0
n18.inputs[6].default_value = 0.0
n19 = _N.new('ShaderNodeGroup'); n19.name = 'CropDetailNormalMap'; n19.location = (-229, -149)
n19.label = 'CropDetailNormalMap'
n19.width = 247
n19.mute = True
n19.hide = True
n19.node_tree = ng_croptexture
n19.inputs[1].default_value = 0.5
n19.inputs[2].default_value = 0.0
n19.inputs[3].default_value = 0.0
n19.inputs[4].default_value = 0.5
n19.inputs[5].default_value = 0.0
n19.inputs[6].default_value = 0.0
_L.new(n13.outputs[0], n0.inputs[0])
_L.new(n15.outputs[0], n7.inputs[0])
_L.new(n16.outputs[0], n8.inputs[0])
_L.new(n17.outputs[0], n11.inputs[0])
_L.new(n18.outputs[0], n5.inputs[0])
_L.new(n4.outputs[0], n3.inputs[0])
_L.new(n1.outputs[0], n2.inputs[0])
_L.new(n19.outputs[0], n6.inputs[0])
_L.new(n7.outputs[0], n13.inputs[1])
_L.new(n7.outputs[1], n13.inputs[2])
_L.new(n8.outputs[0], n13.inputs[3])
_L.new(n11.outputs[0], n9.inputs[0])
_L.new(n5.outputs[0], n13.inputs[10])
_L.new(n6.outputs[0], n10.inputs[0])
_L.new(n9.outputs[0], n13.inputs[5])
_L.new(n10.outputs[0], n13.inputs[14])
_L.new(n11.outputs[1], n13.inputs[15])
_L.new(n12.outputs[0], n13.inputs[16])
_L.new(n14.outputs[0], n13.inputs[17])
_L.new(n3.outputs[0], n15.inputs[0])
_L.new(n3.outputs[0], n16.inputs[0])
_L.new(n3.outputs[0], n17.inputs[0])
_L.new(n3.outputs[0], n18.inputs[0])
_L.new(n2.outputs[0], n19.inputs[0])
n0.is_active_output = True

# ---- material node trees
mat_material.use_nodes = True; mat_material.node_tree.nodes.clear()
_N = mat_material.node_tree.nodes; _L = mat_material.node_tree.links
n0 = _N.new('ShaderNodeGroup'); n0.name = 'Group'; n0.location = (0, 0)
n0.node_tree = ng_material
mat_dummyvolume_d3975b51f51e6bd5.use_nodes = True; mat_dummyvolume_d3975b51f51e6bd5.node_tree.nodes.clear()
_N = mat_dummyvolume_d3975b51f51e6bd5.node_tree.nodes; _L = mat_dummyvolume_d3975b51f51e6bd5.node_tree.links
n0 = _N.new('ShaderNodeBsdfPrincipled'); n0.name = 'Principled BSDF'; n0.location = (10, 300)
n0.inputs[0].default_value = (0.6346, 0.3379, 0.3417, 1.0)
n1 = _N.new('ShaderNodeOutputMaterial'); n1.name = 'Material Output'; n1.location = (300, 300)
_L.new(n0.outputs[0], n1.inputs[0])
n1.is_active_output = True
mat_concrete_1a05231c3fd1627a.use_nodes = True; mat_concrete_1a05231c3fd1627a.node_tree.nodes.clear()
_N = mat_concrete_1a05231c3fd1627a.node_tree.nodes; _L = mat_concrete_1a05231c3fd1627a.node_tree.links
n0 = _N.new('ShaderNodeBsdfPrincipled'); n0.name = 'Principled BSDF'; n0.location = (10, 300)
n0.inputs[0].default_value = (0.7439, 0.1997, 0.08086, 1.0)
n1 = _N.new('ShaderNodeOutputMaterial'); n1.name = 'Material Output'; n1.location = (300, 300)
_L.new(n0.outputs[0], n1.inputs[0])
n1.is_active_output = True

# ---- world
world_worldhdri = bpy.data.worlds.new('WorldHDRi'); scene.world = world_worldhdri
world_worldhdri.color = (0.05088, 0.05088, 0.05088)
world_worldhdri.use_sun_shadow = False
world_worldhdri.sun_shadow_jitter_overblur = 0.0

# ---- meshes
me_cube_001 = bpy.data.meshes.new('Cube.001')
me_cube_001.from_pydata([(2.257, 2.376, 3.058), (2.0, 1.998, 2.833), (2.257, 2.376, -0.05218), (2.0, 1.998, 0.07626), (2.257, -2.138, 3.058), (2.0, -2.002, 2.833), (2.0, -2.002, 0.07626), (2.257, -2.138, -0.05218), (-2.0, 1.998, 2.833), (-2.0, 1.998, 0.07626), (-2.257, 2.376, 3.058), (-2.0, -2.002, 2.833), (-2.257, 2.376, -0.05218), (-2.0, -2.002, 0.07626), (-2.257, -2.138, 3.058), (-2.257, -2.138, -0.05218), (1.0, -2.138, 2.129), (-1.0, -2.138, 0.1292), (-1.0, -2.138, 2.129), (1.0, -2.138, 0.1292), (-1.0, -2.002, 2.129), (-1.0, -2.002, 0.1292), (1.0, -2.002, 0.1292), (1.0, -2.002, 2.129), (-1.0, -2.07, 2.129), (-1.0, -2.07, 0.1292), (1.0, -2.07, 0.1292), (1.0, -2.07, 2.129), (0.0, 2.376, 3.058), (0.0, -2.138, 3.058), (0.0, -2.138, 0.1292), (0.0, -2.138, -0.05218), (0.0, 2.376, -0.05218), (0.0, -2.002, 0.1292), (0.0, 1.998, 2.833), (0.0, -2.002, 2.833), (0.0, -2.002, 0.07626), (0.0, 1.998, 0.07626), (0.0, -2.07, 0.1292)], [], [(28, 10, 14, 29), (16, 19, 7, 4, 29, 14, 15, 17, 18), (30, 31, 7, 19), (15, 14, 10, 12), (32, 2, 7, 31), (2, 0, 4, 7), (32, 28, 0, 2), (24, 25, 21, 20), (26, 27, 23, 22), (38, 30, 19, 26), (27, 24, 20, 23), (34, 35, 11, 8), (21, 13, 11, 35, 5, 6, 22, 23, 20), (33, 36, 13, 21), (13, 9, 8, 11), (37, 36, 6, 3), (3, 6, 5, 1), (37, 3, 1, 34), (16, 18, 24, 27), (33, 38, 26, 22), (19, 16, 27, 26), (18, 17, 25, 24), (21, 25, 38, 33), (9, 37, 34, 8), (9, 13, 36, 37), (22, 6, 36, 33), (1, 5, 35, 34), (25, 17, 30, 38), (12, 10, 28, 32), (12, 32, 31, 15), (17, 15, 31, 30), (0, 28, 29, 4)])
_uv = me_cube_001.uv_layers.new(name='UVMap0')
_uv.uv.foreach_set('vector', [0.75, 0.5, 0.875, 0.5, 0.875, 0.75, 0.75, 0.75, 0.5503, 0.8196, 0.3896, 0.8196, 0.375, 0.75, 0.625, 0.75, 0.625, 0.875, 0.625, 1.0, 0.375, 1.0, 0.3896, 0.9304, 0.5503, 0.9304, 0.3896, 0.875, 0.375, 0.875, 0.375, 0.75, 0.3896, 0.8196, 0.375, 0.0, 0.625, 0.0, 0.625, 0.25, 0.375, 0.25, 0.25, 0.5, 0.375, 0.5, 0.375, 0.75, 0.25, 0.75, 0.375, 0.5, 0.625, 0.5, 0.625, 0.75, 0.375, 0.75, 0.375, 0.375, 0.625, 0.375, 0.625, 0.5, 0.375, 0.5, 0.625, 0.1672, 0.375, 0.1672, 0.375, 0.1757, 0.625, 0.1757, 0.375, 0.5828, 0.625, 0.5828, 0.625, 0.5743, 0.375, 0.5743, 0.25, 0.5828, 0.25, 0.5913, 0.375, 0.5913, 0.375, 0.5828, 0.625, 0.5828, 0.875, 0.5828, 0.875, 0.5743, 0.625, 0.5743, 0.75, 0.5, 0.75, 0.75, 0.875, 0.75, 0.875, 0.5, 0.3798, 0.9375, 0.375, 1.0, 0.625, 1.0, 0.625, 0.875, 0.625, 0.75, 0.375, 0.75, 0.3798, 0.8125, 0.5612, 0.8125, 0.5612, 0.9375, 0.3798, 0.875, 0.375, 0.875, 0.375, 1.0, 0.3798, 0.9375, 0.375, 0.0, 0.375, 0.25, 0.625, 0.25, 0.625, 0.0, 0.25, 0.5, 0.25, 0.75, 0.375, 0.75, 0.375, 0.5, 0.375, 0.5, 0.375, 0.75, 0.625, 0.75, 0.625, 0.5, 0.375, 0.375, 0.375, 0.5, 0.625, 0.5, 0.625, 0.375, 0.625, 0.5913, 0.875, 0.5913, 0.875, 0.5828, 0.625, 0.5828, 0.25, 0.5743, 0.25, 0.5828, 0.375, 0.5828, 0.375, 0.5743, 0.375, 0.5913, 0.625, 0.5913, 0.625, 0.5828, 0.375, 0.5828, 0.625, 0.1587, 0.375, 0.1587, 0.375, 0.1672, 0.625, 0.1672, 0.125, 0.5743, 0.125, 0.5828, 0.25, 0.5828, 0.25, 0.5743, 0.375, 0.25, 0.375, 0.375, 0.625, 0.375, 0.625, 0.25, 0.125, 0.5, 0.125, 0.75, 0.25, 0.75, 0.25, 0.5, 0.3798, 0.8125, 0.375, 0.75, 0.375, 0.875, 0.3798, 0.875, 0.625, 0.5, 0.625, 0.75, 0.75, 0.75, 0.75, 0.5, 0.125, 0.5828, 0.125, 0.5913, 0.25, 0.5913, 0.25, 0.5828, 0.375, 0.25, 0.625, 0.25, 0.625, 0.375, 0.375, 0.375, 0.125, 0.5, 0.25, 0.5, 0.25, 0.75, 0.125, 0.75, 0.3896, 0.9304, 0.375, 1.0, 0.375, 0.875, 0.3896, 0.875, 0.625, 0.5, 0.75, 0.5, 0.75, 0.75, 0.625, 0.75])
me_cube_001.materials.append(mat_material)
me_cube_001.use_mirror_vertex_groups = False
me_cube_001.update()
me_cube_004 = bpy.data.meshes.new('Cube.004')
me_cube_004.from_pydata([(2.0, 1.998, 2.833), (2.0, 1.998, 0.07626), (2.0, -2.07, 2.833), (2.0, -2.07, 0.07626), (-2.0, 1.998, 2.833), (-2.0, 1.998, 0.07626), (-2.0, -2.07, 2.833), (-2.0, -2.07, 0.07626)], [], [(0, 4, 6, 2), (7, 6, 4, 5), (5, 1, 3, 7), (1, 0, 2, 3), (5, 4, 0, 1), (6, 7, 3, 2)])
_uv = me_cube_004.uv_layers.new(name='UVMap0')
_uv.uv.foreach_set('vector', [0.625, 0.5, 0.875, 0.5, 0.875, 0.75, 0.625, 0.75, 0.375, 0.0, 0.625, 0.0, 0.625, 0.25, 0.375, 0.25, 0.125, 0.5, 0.375, 0.5, 0.375, 0.75, 0.125, 0.75, 0.375, 0.5, 0.625, 0.5, 0.625, 0.75, 0.375, 0.75, 0.375, 0.25, 0.625, 0.25, 0.625, 0.5, 0.375, 0.5, 0.625, 0.0, 0.375, 0.0, 0.375, 0.75, 0.625, 0.75])
me_cube_004.materials.append(mat_dummyvolume_d3975b51f51e6bd5)
me_cube_004.use_mirror_vertex_groups = False
me_cube_004.update()
me_cube_005 = bpy.data.meshes.new('Cube.005')
me_cube_005.from_pydata([(2.257, 2.376, 3.058), (2.0, 1.998, 2.833), (2.257, 2.376, -0.05218), (2.0, 1.998, 0.07626), (2.257, -2.138, 3.058), (2.0, -2.002, 2.833), (2.0, -2.002, 0.07626), (2.257, -2.138, -0.05218), (-2.0, 1.998, 2.833), (-2.0, 1.998, 0.07626), (-2.257, 2.376, 3.058), (-2.0, -2.002, 2.833), (-2.257, 2.376, -0.05218), (-2.0, -2.002, 0.07626), (-2.257, -2.138, 3.058), (-2.257, -2.138, -0.05218), (1.0, -2.138, 2.129), (-1.0, -2.138, 0.1292), (-1.0, -2.138, 2.129), (1.0, -2.138, 0.1292), (-1.0, -2.002, 2.129), (-1.0, -2.002, 0.1292), (1.0, -2.002, 0.1292), (1.0, -2.002, 2.129), (-1.0, -2.07, 2.129), (-1.0, -2.07, 0.1292), (1.0, -2.07, 0.1292), (1.0, -2.07, 2.129), (0.0, 2.376, 3.058), (0.0, -2.138, 3.058), (0.0, -2.138, 0.1292), (0.0, -2.138, -0.05218), (0.0, 2.376, -0.05218), (0.0, -2.002, 0.1292), (0.0, 1.998, 2.833), (0.0, -2.002, 2.833), (0.0, -2.002, 0.07626), (0.0, 1.998, 0.07626), (0.0, -2.07, 0.1292)], [], [(28, 10, 14, 29), (16, 19, 7, 4, 29, 14, 15, 17, 18), (30, 31, 7, 19), (15, 14, 10, 12), (32, 2, 7, 31), (2, 0, 4, 7), (32, 28, 0, 2), (24, 25, 21, 20), (26, 27, 23, 22), (38, 30, 19, 26), (27, 24, 20, 23), (34, 35, 11, 8), (21, 13, 11, 35, 5, 6, 22, 23, 20), (33, 36, 13, 21), (13, 9, 8, 11), (37, 36, 6, 3), (3, 6, 5, 1), (37, 3, 1, 34), (16, 18, 24, 27), (33, 38, 26, 22), (19, 16, 27, 26), (18, 17, 25, 24), (21, 25, 38, 33), (9, 37, 34, 8), (9, 13, 36, 37), (22, 6, 36, 33), (1, 5, 35, 34), (25, 17, 30, 38), (12, 10, 28, 32), (12, 32, 31, 15), (17, 15, 31, 30), (0, 28, 29, 4)])
_uv = me_cube_005.uv_layers.new(name='UVMap0')
_uv.uv.foreach_set('vector', [0.75, 0.5, 0.875, 0.5, 0.875, 0.75, 0.75, 0.75, 0.5503, 0.8196, 0.3896, 0.8196, 0.375, 0.75, 0.625, 0.75, 0.625, 0.875, 0.625, 1.0, 0.375, 1.0, 0.3896, 0.9304, 0.5503, 0.9304, 0.3896, 0.875, 0.375, 0.875, 0.375, 0.75, 0.3896, 0.8196, 0.375, 0.0, 0.625, 0.0, 0.625, 0.25, 0.375, 0.25, 0.25, 0.5, 0.375, 0.5, 0.375, 0.75, 0.25, 0.75, 0.375, 0.5, 0.625, 0.5, 0.625, 0.75, 0.375, 0.75, 0.375, 0.375, 0.625, 0.375, 0.625, 0.5, 0.375, 0.5, 0.625, 0.1672, 0.375, 0.1672, 0.375, 0.1757, 0.625, 0.1757, 0.375, 0.5828, 0.625, 0.5828, 0.625, 0.5743, 0.375, 0.5743, 0.25, 0.5828, 0.25, 0.5913, 0.375, 0.5913, 0.375, 0.5828, 0.625, 0.5828, 0.875, 0.5828, 0.875, 0.5743, 0.625, 0.5743, 0.75, 0.5, 0.75, 0.75, 0.875, 0.75, 0.875, 0.5, 0.3798, 0.9375, 0.375, 1.0, 0.625, 1.0, 0.625, 0.875, 0.625, 0.75, 0.375, 0.75, 0.3798, 0.8125, 0.5612, 0.8125, 0.5612, 0.9375, 0.3798, 0.875, 0.375, 0.875, 0.375, 1.0, 0.3798, 0.9375, 0.375, 0.0, 0.375, 0.25, 0.625, 0.25, 0.625, 0.0, 0.25, 0.5, 0.25, 0.75, 0.375, 0.75, 0.375, 0.5, 0.375, 0.5, 0.375, 0.75, 0.625, 0.75, 0.625, 0.5, 0.375, 0.375, 0.375, 0.5, 0.625, 0.5, 0.625, 0.375, 0.625, 0.5913, 0.875, 0.5913, 0.875, 0.5828, 0.625, 0.5828, 0.25, 0.5743, 0.25, 0.5828, 0.375, 0.5828, 0.375, 0.5743, 0.375, 0.5913, 0.625, 0.5913, 0.625, 0.5828, 0.375, 0.5828, 0.625, 0.1587, 0.375, 0.1587, 0.375, 0.1672, 0.625, 0.1672, 0.125, 0.5743, 0.125, 0.5828, 0.25, 0.5828, 0.25, 0.5743, 0.375, 0.25, 0.375, 0.375, 0.625, 0.375, 0.625, 0.25, 0.125, 0.5, 0.125, 0.75, 0.25, 0.75, 0.25, 0.5, 0.3798, 0.8125, 0.375, 0.75, 0.375, 0.875, 0.3798, 0.875, 0.625, 0.5, 0.625, 0.75, 0.75, 0.75, 0.75, 0.5, 0.125, 0.5828, 0.125, 0.5913, 0.25, 0.5913, 0.25, 0.5828, 0.375, 0.25, 0.625, 0.25, 0.625, 0.375, 0.375, 0.375, 0.125, 0.5, 0.25, 0.5, 0.25, 0.75, 0.125, 0.75, 0.3896, 0.9304, 0.375, 1.0, 0.375, 0.875, 0.3896, 0.875, 0.625, 0.5, 0.75, 0.5, 0.75, 0.75, 0.625, 0.75])
me_cube_005.materials.append(mat_concrete_1a05231c3fd1627a)
me_cube_005.use_mirror_vertex_groups = False
me_cube_005.update()
me_cube_008 = bpy.data.meshes.new('Cube.008')
me_cube_008.from_pydata([(2.257, 2.376, 3.058), (2.0, 2.01, 2.833), (2.257, 2.376, -0.05218), (2.0, 2.01, 0.07626), (2.257, -2.138, 3.058), (2.0, -2.002, 2.833), (2.0, -2.002, 0.07626), (2.257, -2.138, -0.05218), (-2.0, 2.01, 2.833), (-2.0, 2.01, 0.07626), (-2.257, 2.376, 3.058), (-2.0, -2.002, 2.833), (-2.257, 2.376, -0.05218), (-2.0, -2.002, 0.07626), (-2.257, -2.138, 3.058), (-2.257, -2.138, -0.05218), (1.0, -2.138, 2.129), (-1.0, -2.138, 0.1292), (-1.0, -2.138, 2.129), (1.0, -2.138, 0.1292), (-1.0, -2.002, 2.129), (-1.0, -2.002, 0.1292), (1.0, -2.002, 0.1292), (1.0, -2.002, 2.129), (-1.0, -2.07, 2.129), (-1.0, -2.07, 0.1292), (1.0, -2.07, 0.1292), (1.0, -2.07, 2.129), (0.0, 2.376, 3.058), (0.0, -2.138, 3.058), (0.0, -2.138, 0.1292), (0.0, -2.138, -0.05218), (0.0, 2.376, -0.05218), (0.0, -2.002, 0.1292), (0.0, 2.01, 2.833), (0.0, -2.002, 2.833), (0.0, -2.002, 0.07626), (0.0, 2.01, 0.07626), (0.0, -2.07, 0.1292)], [], [(28, 10, 14, 29), (13, 11, 20, 21), (30, 31, 7, 19), (15, 14, 10, 12), (32, 2, 7, 31), (2, 0, 4, 7), (32, 28, 0, 2), (24, 25, 21, 20), (26, 27, 23, 22), (38, 30, 19, 26), (27, 24, 20, 23), (34, 35, 11, 8), (33, 36, 13, 21), (13, 9, 8, 11), (37, 36, 6, 3), (3, 6, 5, 1), (37, 3, 1, 34), (16, 18, 24, 27), (33, 38, 26, 22), (19, 16, 27, 26), (18, 17, 25, 24), (21, 25, 38, 33), (9, 37, 34, 8), (9, 13, 36, 37), (22, 6, 36, 33), (1, 5, 35, 34), (25, 17, 30, 38), (12, 10, 28, 32), (12, 32, 31, 15), (17, 15, 31, 30), (0, 28, 29, 4), (16, 4, 29, 18), (7, 4, 16, 19), (35, 5, 23), (29, 14, 18), (11, 35, 23, 20), (15, 17, 18, 14), (6, 22, 23, 5)])
_uv = me_cube_008.uv_layers.new(name='UVMap0')
_uv.uv.foreach_set('vector', [0.75, 0.5, 0.875, 0.5, 0.875, 0.75, 0.75, 0.75, 0.375, 1.0, 0.625, 1.0, 0.5612, 0.9375, 0.3798, 0.9375, 0.3896, 0.875, 0.375, 0.875, 0.375, 0.75, 0.3896, 0.8196, 0.375, 0.0, 0.625, 0.0, 0.625, 0.25, 0.375, 0.25, 0.25, 0.5, 0.375, 0.5, 0.375, 0.75, 0.25, 0.75, 0.375, 0.5, 0.625, 0.5, 0.625, 0.75, 0.375, 0.75, 0.375, 0.375, 0.625, 0.375, 0.625, 0.5, 0.375, 0.5, 0.625, 0.1672, 0.375, 0.1672, 0.375, 0.1757, 0.625, 0.1757, 0.375, 0.5828, 0.625, 0.5828, 0.625, 0.5743, 0.375, 0.5743, 0.25, 0.5828, 0.25, 0.5913, 0.375, 0.5913, 0.375, 0.5828, 0.625, 0.5828, 0.875, 0.5828, 0.875, 0.5743, 0.625, 0.5743, 0.75, 0.5, 0.75, 0.75, 0.875, 0.75, 0.875, 0.5, 0.3798, 0.875, 0.375, 0.875, 0.375, 1.0, 0.3798, 0.9375, 0.375, 0.0, 0.375, 0.25, 0.625, 0.25, 0.625, 0.0, 0.25, 0.5, 0.25, 0.75, 0.375, 0.75, 0.375, 0.5, 0.375, 0.5, 0.375, 0.75, 0.625, 0.75, 0.625, 0.5, 0.375, 0.375, 0.375, 0.5, 0.625, 0.5, 0.625, 0.375, 0.625, 0.5913, 0.875, 0.5913, 0.875, 0.5828, 0.625, 0.5828, 0.25, 0.5743, 0.25, 0.5828, 0.375, 0.5828, 0.375, 0.5743, 0.375, 0.5913, 0.625, 0.5913, 0.625, 0.5828, 0.375, 0.5828, 0.625, 0.1587, 0.375, 0.1587, 0.375, 0.1672, 0.625, 0.1672, 0.125, 0.5743, 0.125, 0.5828, 0.25, 0.5828, 0.25, 0.5743, 0.375, 0.25, 0.375, 0.375, 0.625, 0.375, 0.625, 0.25, 0.125, 0.5, 0.125, 0.75, 0.25, 0.75, 0.25, 0.5, 0.3798, 0.8125, 0.375, 0.75, 0.375, 0.875, 0.3798, 0.875, 0.625, 0.5, 0.625, 0.75, 0.75, 0.75, 0.75, 0.5, 0.125, 0.5828, 0.125, 0.5913, 0.25, 0.5913, 0.25, 0.5828, 0.375, 0.25, 0.625, 0.25, 0.625, 0.375, 0.375, 0.375, 0.125, 0.5, 0.25, 0.5, 0.25, 0.75, 0.125, 0.75, 0.3896, 0.9304, 0.375, 1.0, 0.375, 0.875, 0.3896, 0.875, 0.625, 0.5, 0.75, 0.5, 0.75, 0.75, 0.625, 0.75, 0.5503, 0.8196, 0.625, 0.75, 0.625, 0.875, 0.5503, 0.9304, 0.375, 0.75, 0.625, 0.75, 0.5503, 0.8196, 0.3896, 0.8196, 0.625, 0.875, 0.625, 0.75, 0.5612, 0.8125, 0.625, 0.875, 0.625, 1.0, 0.5503, 0.9304, 0.625, 1.0, 0.625, 0.875, 0.5612, 0.8125, 0.5612, 0.9375, 0.375, 1.0, 0.3896, 0.9304, 0.5503, 0.9304, 0.625, 1.0, 0.375, 0.75, 0.3798, 0.8125, 0.5612, 0.8125, 0.625, 0.75])
me_cube_008.materials.append(mat_dummyvolume_d3975b51f51e6bd5)
me_cube_008.use_mirror_vertex_groups = False
me_cube_008.update()
me_plane = bpy.data.meshes.new('Plane')
me_plane.from_pydata([(-1.16, -2.117, 0.02379), (1.147, -2.117, 0.02379), (-1.16, -2.117, 2.196), (1.147, -2.117, 2.196)], [], [(0, 2, 3, 1)])
_uv = me_plane.uv_layers.new(name='UVMap')
_uv.uv.foreach_set('vector', [0.0, 0.0, 0.0, 1.0, 1.0, 1.0, 1.0, 0.0])
me_plane.update()
me_cube = bpy.data.meshes.new('Cube')
me_cube.from_pydata([(1.595, -0.3907, 0.8748), (1.595, -0.3907, 1.656), (1.595, 0.3907, 0.8748), (1.595, 0.3907, 1.656), (2.376, -0.3907, 0.8748), (2.376, -0.3907, 1.656), (2.376, 0.3907, 0.8748), (2.376, 0.3907, 1.656)], [], [(0, 1, 3, 2), (2, 3, 7, 6), (6, 7, 5, 4), (4, 5, 1, 0), (2, 6, 4, 0), (7, 3, 1, 5)])
_uv = me_cube.uv_layers.new(name='UVMap')
_uv.uv.foreach_set('vector', [0.375, 0.0, 0.625, 0.0, 0.625, 0.25, 0.375, 0.25, 0.375, 0.25, 0.625, 0.25, 0.625, 0.5, 0.375, 0.5, 0.375, 0.5, 0.625, 0.5, 0.625, 0.75, 0.375, 0.75, 0.375, 0.75, 0.625, 0.75, 0.625, 1.0, 0.375, 1.0, 0.125, 0.5, 0.375, 0.5, 0.375, 0.75, 0.125, 0.75, 0.625, 0.5, 0.875, 0.5, 0.875, 0.75, 0.625, 0.75])
me_cube.update()

# ---- objects
ob_main_cube_lod0 = bpy.data.objects.new('Main_Cube_LOD0', me_cube_001)
ob_boxvol = bpy.data.objects.new('BOXVOL', me_cube_004)
ob_socket_door_ext = bpy.data.objects.new('socket_door_ext', None)
ob_utm_cube = bpy.data.objects.new('UTM_Cube', me_cube_005)
ob_bsp_main_cube = bpy.data.objects.new('BSP_Main_Cube', me_cube_008)
ob_prt_01 = bpy.data.objects.new('PRT_01', me_plane)
ob_cube = bpy.data.objects.new('Cube', me_cube)
ob_socket_window_1 = bpy.data.objects.new('socket_window_1', None)

# ---- transforms, parenting, visibility, modifiers, constraints
ob_main_cube_lod0.location = (0.0, 0.0, 0.0)
ob_main_cube_lod0.lock_rotations_4d = False
ob_main_cube_lod0.empty_display_type = 'ARROWS'
ob_main_cube_lod0.lineart.crease_threshold = 0.0
_m = ob_main_cube_lod0.modifiers.new('Boolean', 'BOOLEAN')
_m.object = ob_cube
ob_boxvol.location = (0.0, 0.0, 0.0)
ob_boxvol.lock_rotations_4d = False
ob_boxvol.empty_display_type = 'ARROWS'
ob_boxvol.lineart.crease_threshold = 0.0
ob_socket_door_ext.location = (0.0, 0.0, 0.0)
ob_utm_cube.location = (0.0, 0.0, 0.0)
ob_utm_cube.lock_rotations_4d = False
ob_utm_cube.empty_display_type = 'ARROWS'
ob_utm_cube.lineart.crease_threshold = 0.0
ob_bsp_main_cube.location = (0.0, 0.0, 0.0)
ob_bsp_main_cube.lock_rotations_4d = False
ob_bsp_main_cube.empty_display_type = 'ARROWS'
ob_bsp_main_cube.lineart.crease_threshold = 0.0
ob_prt_01.location = (0.0, 0.0, 0.0)
ob_cube.location = (0.0, 0.0, 0.0)
ob_socket_window_1.location = (0.0, 0.0, 0.0)

# ---- collection membership
col_collection.objects.link(ob_main_cube_lod0)
col_volumetric_boxes.objects.link(ob_boxvol)
col_memory_points.objects.link(ob_socket_door_ext)
col_buildingfireview.objects.link(ob_utm_cube)
col_light_portals.objects.link(ob_bsp_main_cube)
col_light_portals.objects.link(ob_prt_01)
col_light_portals.objects.link(ob_cube)
col_light_portals.objects.link(ob_socket_window_1)

# ---- scene / render settings (as saved in the file)
scene.frame_start = 1; scene.frame_end = 250; scene.frame_set(1)
scene.render.engine = 'BLENDER_EEVEE_NEXT'
scene.eevee.use_gtao = True
scene.eevee.use_raytracing = True
scene.view_settings.view_transform = 'Standard'
bpy.context.view_layer.update()

# ---- added for rendering (the .blend has no active camera and no usable light): camera, sun
cam_auto = bpy.data.cameras.new('AutoCamera')
cam_auto.lens = 50.0
cam_auto.sensor_width = 36.0
cam_auto.clip_end = 1000.0
ob_auto_camera = bpy.data.objects.new('AutoCamera', cam_auto)
scene.collection.objects.link(ob_auto_camera)
ob_auto_camera.location = (6.70022, -7.85008, 6.81569)
ob_auto_camera.rotation_euler = (1.09748, -7.21219e-08, 0.694738)
scene.camera = ob_auto_camera
light_auto_sun = bpy.data.lights.new('AutoSun', 'SUN')
light_auto_sun.energy = 3.0
light_auto_sun.angle = 0.0523599
ob_auto_sun = bpy.data.objects.new('AutoSun', light_auto_sun)
scene.collection.objects.link(ob_auto_sun)
ob_auto_sun.rotation_euler = (0.872665, 0.174533, 0.523599)
bpy.context.view_layer.update()
